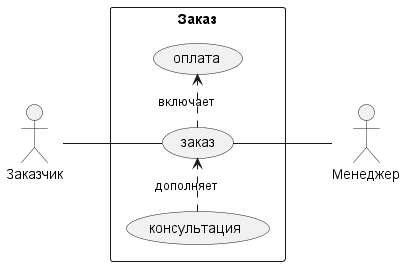

The diagram above was rendered by PlantUML. Its source (embedded in the PNG):
@startuml
left to right direction
skinparam packageStyle rectangle
actor Заказчик
actor Менеджер
rectangle Заказ {
  Заказчик -- (заказ)
  (заказ) .> (оплата) : включает
  (консультация) .> (заказ) : дополняет
  (заказ) -- Менеджер
}
@enduml